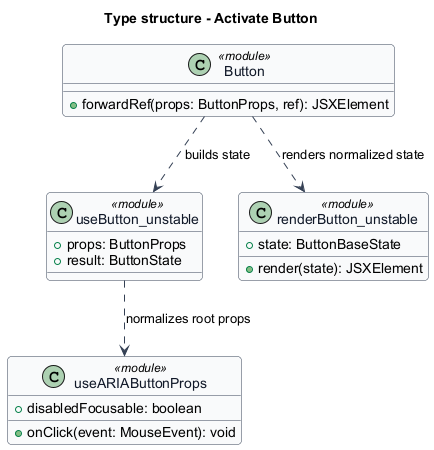

The diagram above was rendered by PlantUML. Its source (embedded in the PNG):
@startuml
skinparam backgroundColor #FFFFFF
skinparam shadowing false
skinparam roundcorner 8
skinparam defaultFontName Arial
skinparam ArrowColor #344054
skinparam class {
 BorderColor #344054
 FontColor #101828
 BackgroundColor #F9FAFB
}
title Type structure - Activate Button
class "Button" as entry <<module>> {
 +forwardRef(props: ButtonProps, ref): JSXElement
}
class "useButton_unstable" as state <<module>> {
 +props: ButtonProps
 +result: ButtonState
}
class "useARIAButtonProps" as aria <<module>> {
 +disabledFocusable: boolean
 +onClick(event: MouseEvent): void
}
class "renderButton_unstable" as view <<module>> {
 +state: ButtonBaseState
 +render(state): JSXElement
}
entry ..> state : builds state
state ..> aria : normalizes root props
entry ..> view : renders normalized state
@enduml